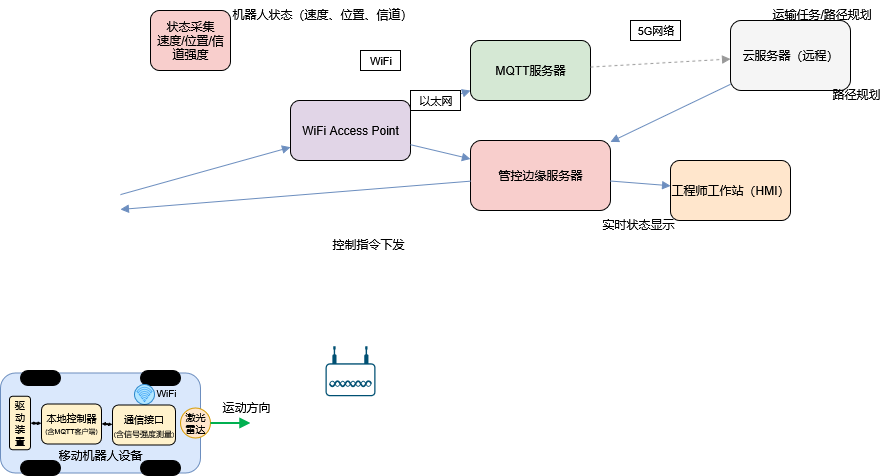

The diagram above was exported from draw.io. Its source (the exported page's mxGraphModel, read from the mxfile embedded in the PNG):
<mxGraphModel dx="864" dy="460" grid="1" gridSize="10" guides="1" tooltips="1" connect="1" arrows="1" fold="1" page="1" pageScale="1" pageWidth="960" pageHeight="1280" math="0" shadow="0">
  <root>
    <mxCell id="0" />
    <mxCell id="1" parent="0" />
    <mxCell id="ap" value="WiFi Access Point" style="rounded=1;whiteSpace=wrap;html=1;fillColor=#e1d5e7;" parent="1" vertex="1">
      <mxGeometry x="360" y="120" width="120" height="60" as="geometry" />
    </mxCell>
    <mxCell id="mqtt" value="MQTT服务器" style="rounded=1;whiteSpace=wrap;html=1;fillColor=#d5e8d4;" parent="1" vertex="1">
      <mxGeometry x="540" y="60" width="120" height="60" as="geometry" />
    </mxCell>
    <mxCell id="edge" value="管控边缘服务器" style="rounded=1;whiteSpace=wrap;html=1;fillColor=#f8cecc;" parent="1" vertex="1">
      <mxGeometry x="540" y="160" width="140" height="70" as="geometry" />
    </mxCell>
    <mxCell id="hmi" value="工程师工作站（HMI）" style="rounded=1;whiteSpace=wrap;html=1;fillColor=#ffe6cc;" parent="1" vertex="1">
      <mxGeometry x="740" y="180" width="120" height="60" as="geometry" />
    </mxCell>
    <mxCell id="cloud" value="云服务器（远程）" style="rounded=1;whiteSpace=wrap;html=1;fillColor=#f5f5f5;" parent="1" vertex="1">
      <mxGeometry x="800" y="40" width="120" height="70" as="geometry" />
    </mxCell>
    <mxCell id="e1" style="endArrow=block;endFill=1;strokeColor=#6c8ebf;" parent="1" target="ap" edge="1">
      <mxGeometry relative="1" as="geometry">
        <mxPoint x="320" y="150" as="targetPoint" />
        <mxPoint x="190" y="214.0983606557378" as="sourcePoint" />
      </mxGeometry>
    </mxCell>
    <mxCell id="e2" value="WiFi" style="noEdgeStyle=1;html=1;align=center;verticalAlign=middle;fontSize=11;" parent="1" vertex="1">
      <mxGeometry x="430" y="70" width="40" height="20" as="geometry" />
    </mxCell>
    <mxCell id="e3" style="endArrow=block;endFill=1;strokeColor=#6c8ebf;" parent="1" source="ap" target="mqtt" edge="1">
      <mxGeometry relative="1" as="geometry" />
    </mxCell>
    <mxCell id="e4" value="以太网" style="noEdgeStyle=1;html=1;align=center;verticalAlign=middle;fontSize=11;" parent="1" vertex="1">
      <mxGeometry x="480" y="110" width="50" height="20" as="geometry" />
    </mxCell>
    <mxCell id="e5" style="endArrow=block;endFill=1;strokeColor=#6c8ebf;" parent="1" source="ap" target="edge" edge="1">
      <mxGeometry relative="1" as="geometry" />
    </mxCell>
    <mxCell id="e6" style="endArrow=block;endFill=1;dashed=1;strokeColor=#999999;" parent="1" source="mqtt" target="cloud" edge="1">
      <mxGeometry relative="1" as="geometry" />
    </mxCell>
    <mxCell id="e7" value="5G网络" style="noEdgeStyle=1;html=1;align=center;verticalAlign=middle;fontSize=11;" parent="1" vertex="1">
      <mxGeometry x="700" y="40" width="50" height="20" as="geometry" />
    </mxCell>
    <mxCell id="e8" style="endArrow=block;endFill=1;strokeColor=#6c8ebf;" parent="1" source="cloud" target="edge" edge="1">
      <mxGeometry relative="1" as="geometry" />
    </mxCell>
    <mxCell id="e9" style="endArrow=block;endFill=1;strokeColor=#6c8ebf;" parent="1" source="edge" target="hmi" edge="1">
      <mxGeometry relative="1" as="geometry" />
    </mxCell>
    <mxCell id="e10" style="endArrow=block;endFill=1;strokeColor=#6c8ebf;" parent="1" source="edge" edge="1">
      <mxGeometry relative="1" as="geometry">
        <mxPoint x="190" y="228.939393939394" as="targetPoint" />
      </mxGeometry>
    </mxCell>
    <mxCell id="note1" value="机器人状态（速度、位置、信道）" style="text;html=1;strokeColor=none;fillColor=none;fontSize=12;" parent="1" vertex="1">
      <mxGeometry x="300" y="20" width="140" height="20" as="geometry" />
    </mxCell>
    <mxCell id="note2" value="路径规划" style="text;html=1;strokeColor=none;fillColor=none;fontSize=12;" parent="1" vertex="1">
      <mxGeometry x="900" y="100" width="60" height="20" as="geometry" />
    </mxCell>
    <mxCell id="note3" value="控制指令下发" style="text;html=1;strokeColor=none;fillColor=none;fontSize=12;" parent="1" vertex="1">
      <mxGeometry x="400" y="250" width="90" height="20" as="geometry" />
    </mxCell>
    <mxCell id="note4" value="实时状态显示" style="text;html=1;strokeColor=none;fillColor=none;fontSize=12;" parent="1" vertex="1">
      <mxGeometry x="670" y="230" width="90" height="20" as="geometry" />
    </mxCell>
    <mxCell id="note5" value="运输任务/路径规划" style="text;html=1;strokeColor=none;fillColor=none;fontSize=12;" parent="1" vertex="1">
      <mxGeometry x="840" y="20" width="110" height="20" as="geometry" />
    </mxCell>
    <mxCell id="status" value="状态采集&#10;速度/位置/信道强度" style="rounded=1;whiteSpace=wrap;html=1;fillColor=#f8cecc;" parent="1" vertex="1">
      <mxGeometry x="220" y="30" width="80" height="60" as="geometry" />
    </mxCell>
    <mxCell id="FVhyo1jwLFq0jIHUH1NA-1" value="" style="rounded=1;whiteSpace=wrap;html=1;fillColor=#dae8fc;strokeColor=#6c8ebf;fontSize=14;fontStyle=1;fontColor=light-dark(#000000,#2433FF);" parent="1" vertex="1">
      <mxGeometry x="70" y="392.5" width="200" height="100" as="geometry" />
    </mxCell>
    <mxCell id="FVhyo1jwLFq0jIHUH1NA-2" value="激光雷达" style="ellipse;whiteSpace=wrap;html=1;fillColor=#ffe6cc;strokeColor=#d79b00;fontSize=10;" parent="1" vertex="1">
      <mxGeometry x="250" y="427.5" width="30" height="30" as="geometry" />
    </mxCell>
    <mxCell id="FVhyo1jwLFq0jIHUH1NA-4" style="endArrow=block;endFill=1;strokeColor=#00b050;strokeWidth=2;" parent="1" edge="1">
      <mxGeometry relative="1" as="geometry">
        <mxPoint x="320" y="442.5" as="targetPoint" />
        <mxPoint x="280.0000000000001" y="442.5" as="sourcePoint" />
        <Array as="points" />
      </mxGeometry>
    </mxCell>
    <mxCell id="FVhyo1jwLFq0jIHUH1NA-5" value="运动方向" style="text;html=1;strokeColor=none;fillColor=none;fontSize=12;" parent="1" vertex="1">
      <mxGeometry x="290" y="412.5" width="60" height="20" as="geometry" />
    </mxCell>
    <mxCell id="FVhyo1jwLFq0jIHUH1NA-6" value="" style="rounded=1;whiteSpace=wrap;html=1;arcSize=50;fillColor=light-dark(#000000,#BBBBBB);" parent="1" vertex="1">
      <mxGeometry x="210" y="390" width="40" height="15" as="geometry" />
    </mxCell>
    <mxCell id="FVhyo1jwLFq0jIHUH1NA-7" value="" style="rounded=1;whiteSpace=wrap;html=1;arcSize=50;fillColor=light-dark(#000000,#BBBBBB);" parent="1" vertex="1">
      <mxGeometry x="210" y="480" width="40" height="15" as="geometry" />
    </mxCell>
    <mxCell id="FVhyo1jwLFq0jIHUH1NA-8" value="" style="rounded=1;whiteSpace=wrap;html=1;arcSize=50;fillColor=light-dark(#000000,#BBBBBB);" parent="1" vertex="1">
      <mxGeometry x="90" y="480" width="40" height="15" as="geometry" />
    </mxCell>
    <mxCell id="FVhyo1jwLFq0jIHUH1NA-9" value="" style="rounded=1;whiteSpace=wrap;html=1;arcSize=50;fillColor=light-dark(#000000,#BBBBBB);" parent="1" vertex="1">
      <mxGeometry x="90" y="390" width="40" height="15" as="geometry" />
    </mxCell>
    <mxCell id="drive" value="&lt;font&gt;驱动装置&lt;/font&gt;" style="rounded=1;whiteSpace=wrap;html=1;fillColor=#fff2cc;fontSize=10;" parent="1" vertex="1">
      <mxGeometry x="79" y="415.75" width="21" height="53.5" as="geometry" />
    </mxCell>
    <mxCell id="controller" value="&lt;div&gt;本地控制器&lt;/div&gt;&lt;div&gt;&lt;font style=&quot;font-size: 7px;&quot;&gt;(含MQTT客户端)&lt;/font&gt;&lt;/div&gt;" style="rounded=1;whiteSpace=wrap;html=1;fillColor=#fff2cc;fontSize=10;align=center;" parent="1" vertex="1">
      <mxGeometry x="111" y="423.5" width="60" height="40" as="geometry" />
    </mxCell>
    <mxCell id="FVhyo1jwLFq0jIHUH1NA-11" value="" style="group" parent="1" vertex="1" connectable="0">
      <mxGeometry x="204" y="404" width="20" height="20" as="geometry" />
    </mxCell>
    <mxCell id="FVhyo1jwLFq0jIHUH1NA-3" value="" style="ellipse;whiteSpace=wrap;html=1;fillColor=#b3e6ff;strokeColor=light-dark(#2986cc, #0080c0);" parent="FVhyo1jwLFq0jIHUH1NA-11" vertex="1">
      <mxGeometry width="20" height="20" as="geometry" />
    </mxCell>
    <mxCell id="FVhyo1jwLFq0jIHUH1NA-10" value="" style="html=1;verticalLabelPosition=bottom;align=center;labelBackgroundColor=#ffffff;verticalAlign=top;strokeWidth=0.5;strokeColor=light-dark(#0080F0, #0080c0);shadow=0;dashed=0;shape=mxgraph.ios7.icons.wifi;pointerEvents=1;fillColor=none;" parent="FVhyo1jwLFq0jIHUH1NA-11" vertex="1">
      <mxGeometry x="2.5" y="2.8100000000000023" width="15" height="14.38" as="geometry" />
    </mxCell>
    <mxCell id="comm" value="&lt;font style=&quot;font-size: 10px;&quot;&gt;通信接口&lt;/font&gt;&lt;br&gt;&lt;font style=&quot;font-size: 7px;&quot;&gt;(&lt;/font&gt;&lt;font style=&quot;font-size: 8px;&quot;&gt;含信号强度测量&lt;/font&gt;&lt;font style=&quot;font-size: 7px;&quot;&gt;)&lt;/font&gt;" style="rounded=1;whiteSpace=wrap;html=1;fillColor=#fff2cc;" parent="1" vertex="1">
      <mxGeometry x="182" y="424.5" width="63" height="40" as="geometry" />
    </mxCell>
    <mxCell id="FVhyo1jwLFq0jIHUH1NA-12" value="&lt;span style=&quot;color: light-dark(rgb(0, 0, 0), rgb(0, 128, 192));&quot;&gt;WiFi&lt;/span&gt;" style="text;html=1;strokeColor=none;fillColor=none;fontSize=10;fontColor=light-dark(default, #0080c0);" parent="1" vertex="1">
      <mxGeometry x="224" y="400" width="30" height="20" as="geometry" />
    </mxCell>
    <mxCell id="FVhyo1jwLFq0jIHUH1NA-13" value="" style="endArrow=open;startArrow=open;html=1;rounded=0;endSize=0;startSize=0;strokeWidth=2;startFill=0;endFill=0;" parent="1" source="drive" target="controller" edge="1">
      <mxGeometry width="50" height="50" relative="1" as="geometry">
        <mxPoint x="130" y="440" as="sourcePoint" />
        <mxPoint x="180" y="390" as="targetPoint" />
      </mxGeometry>
    </mxCell>
    <mxCell id="FVhyo1jwLFq0jIHUH1NA-14" value="" style="endArrow=open;startArrow=open;html=1;rounded=0;endSize=0;startSize=0;strokeWidth=2;startFill=0;endFill=0;entryX=1;entryY=0.5;entryDx=0;entryDy=0;" parent="1" source="comm" target="controller" edge="1">
      <mxGeometry width="50" height="50" relative="1" as="geometry">
        <mxPoint x="130" y="460" as="sourcePoint" />
        <mxPoint x="141" y="460" as="targetPoint" />
      </mxGeometry>
    </mxCell>
    <UserObject label="移动机器人设备" placeholders="1" name="Variable" id="FVhyo1jwLFq0jIHUH1NA-15">
      <mxCell style="text;html=1;strokeColor=none;fillColor=none;align=center;verticalAlign=middle;whiteSpace=wrap;overflow=hidden;" parent="1" vertex="1">
        <mxGeometry x="115" y="464.5" width="110" height="20" as="geometry" />
      </mxCell>
    </UserObject>
    <mxCell id="FVhyo1jwLFq0jIHUH1NA-16" value="" style="points=[[0.03,0.36,0],[0.18,0,0],[0.5,0.34,0],[0.82,0,0],[0.97,0.36,0],[1,0.67,0],[0.975,0.975,0],[0.5,1,0],[0.025,0.975,0],[0,0.67,0]];verticalLabelPosition=bottom;sketch=0;html=1;verticalAlign=top;aspect=fixed;align=center;pointerEvents=1;shape=mxgraph.cisco19.wireless_access_point;fillColor=light-dark(#005073, #005073);strokeColor=none;" parent="1" vertex="1">
      <mxGeometry x="395" y="365.75" width="50" height="50" as="geometry" />
    </mxCell>
  </root>
</mxGraphModel>